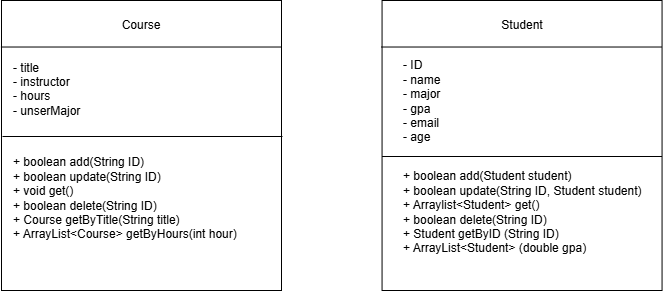

The diagram above was exported from draw.io. Its source (the exported page's mxGraphModel, read from the mxfile embedded in the PNG):
<mxGraphModel dx="732" dy="527" grid="1" gridSize="10" guides="1" tooltips="1" connect="1" arrows="1" fold="1" page="1" pageScale="1" pageWidth="850" pageHeight="1100" math="0" shadow="0">
  <root>
    <mxCell id="0" />
    <mxCell id="1" parent="0" />
    <mxCell id="biSAA4qddbtiEq8SO7eQ-1" parent="1" style="rounded=0;whiteSpace=wrap;html=1;" value="" vertex="1">
      <mxGeometry height="290" width="280" x="50" y="70" as="geometry" />
    </mxCell>
    <mxCell id="biSAA4qddbtiEq8SO7eQ-2" edge="1" parent="1" style="endArrow=none;html=1;rounded=0;entryX=0.998;entryY=0.188;entryDx=0;entryDy=0;entryPerimeter=0;exitX=-0.002;exitY=0.188;exitDx=0;exitDy=0;exitPerimeter=0;" value="">
      <mxGeometry height="50" relative="1" width="50" as="geometry">
        <mxPoint x="49.440000000000055" y="116.51999999999998" as="sourcePoint" />
        <mxPoint x="329.44000000000005" y="116.51999999999998" as="targetPoint" />
      </mxGeometry>
    </mxCell>
    <mxCell id="biSAA4qddbtiEq8SO7eQ-4" parent="1" style="text;html=1;whiteSpace=wrap;strokeColor=none;fillColor=none;align=center;verticalAlign=middle;rounded=0;" value="Course" vertex="1">
      <mxGeometry height="30" width="60" x="160" y="80" as="geometry" />
    </mxCell>
    <mxCell id="biSAA4qddbtiEq8SO7eQ-5" parent="1" style="rounded=0;whiteSpace=wrap;html=1;" value="" vertex="1">
      <mxGeometry height="290" width="280" x="430.55999999999995" y="70" as="geometry" />
    </mxCell>
    <mxCell id="biSAA4qddbtiEq8SO7eQ-6" edge="1" parent="1" style="endArrow=none;html=1;rounded=0;entryX=0.998;entryY=0.188;entryDx=0;entryDy=0;entryPerimeter=0;exitX=-0.002;exitY=0.188;exitDx=0;exitDy=0;exitPerimeter=0;" value="">
      <mxGeometry height="50" relative="1" width="50" as="geometry">
        <mxPoint x="430" y="116.51999999999998" as="sourcePoint" />
        <mxPoint x="710" y="116.51999999999998" as="targetPoint" />
      </mxGeometry>
    </mxCell>
    <mxCell id="biSAA4qddbtiEq8SO7eQ-7" parent="1" style="text;html=1;whiteSpace=wrap;strokeColor=none;fillColor=none;align=center;verticalAlign=middle;rounded=0;" value="Student" vertex="1">
      <mxGeometry height="30" width="60" x="540.56" y="80" as="geometry" />
    </mxCell>
    <mxCell id="biSAA4qddbtiEq8SO7eQ-8" parent="1" style="text;html=1;whiteSpace=wrap;strokeColor=none;fillColor=none;align=left;verticalAlign=middle;rounded=0;" value="- ID&lt;div&gt;- name&lt;/div&gt;&lt;div&gt;- major&lt;/div&gt;&lt;div&gt;- gpa&lt;/div&gt;&lt;div&gt;- email&lt;/div&gt;&lt;div style=&quot;&quot;&gt;- age&lt;/div&gt;" vertex="1">
      <mxGeometry height="90" width="60" x="450" y="126" as="geometry" />
    </mxCell>
    <mxCell id="biSAA4qddbtiEq8SO7eQ-9" parent="1" style="text;html=1;whiteSpace=wrap;strokeColor=none;fillColor=none;align=left;verticalAlign=middle;rounded=0;" value="- title&lt;div&gt;- instructor&lt;/div&gt;&lt;div&gt;- hours&lt;/div&gt;&lt;div&gt;- unserMajor&lt;/div&gt;&lt;div&gt;&lt;br&gt;&lt;/div&gt;" vertex="1">
      <mxGeometry height="75" width="80" x="60" y="128" as="geometry" />
    </mxCell>
    <mxCell id="biSAA4qddbtiEq8SO7eQ-10" edge="1" parent="1" style="endArrow=none;html=1;rounded=0;entryX=0.998;entryY=0.188;entryDx=0;entryDy=0;entryPerimeter=0;exitX=-0.002;exitY=0.188;exitDx=0;exitDy=0;exitPerimeter=0;" value="">
      <mxGeometry height="50" relative="1" width="50" as="geometry">
        <mxPoint x="51" y="206" as="sourcePoint" />
        <mxPoint x="331" y="206" as="targetPoint" />
      </mxGeometry>
    </mxCell>
    <mxCell id="biSAA4qddbtiEq8SO7eQ-11" edge="1" parent="1" style="endArrow=none;html=1;rounded=0;entryX=0.998;entryY=0.188;entryDx=0;entryDy=0;entryPerimeter=0;exitX=-0.002;exitY=0.188;exitDx=0;exitDy=0;exitPerimeter=0;" value="">
      <mxGeometry height="50" relative="1" width="50" as="geometry">
        <mxPoint x="430.56" y="226" as="sourcePoint" />
        <mxPoint x="710.56" y="226" as="targetPoint" />
      </mxGeometry>
    </mxCell>
    <mxCell id="biSAA4qddbtiEq8SO7eQ-12" parent="1" style="text;html=1;whiteSpace=wrap;strokeColor=none;fillColor=none;align=left;verticalAlign=middle;rounded=0;" value="+ boolean add(String ID)&lt;div&gt;+ boolean update(String ID)&lt;/div&gt;&lt;div&gt;+ void get()&lt;/div&gt;&lt;div&gt;+ boolean delete(String ID)&lt;/div&gt;&lt;div&gt;+ Course getByTitle(String title)&lt;/div&gt;&lt;div&gt;+ ArrayList&amp;lt;Course&amp;gt; getByHours(int hour)&lt;/div&gt;" vertex="1">
      <mxGeometry height="100" width="259" x="60" y="218" as="geometry" />
    </mxCell>
    <mxCell id="biSAA4qddbtiEq8SO7eQ-13" parent="1" style="text;html=1;whiteSpace=wrap;strokeColor=none;fillColor=none;align=left;verticalAlign=middle;rounded=0;" value="+ boolean add(Student student)&lt;div&gt;+ boolean update(String ID, Student student)&lt;/div&gt;&lt;div&gt;+ Arraylist&amp;lt;Student&amp;gt; get()&lt;/div&gt;&lt;div&gt;+ boolean delete(String ID)&lt;/div&gt;&lt;div&gt;+ Student getByID (String ID)&lt;/div&gt;&lt;div&gt;+ ArrayList&amp;lt;Student&amp;gt; (double gpa)&lt;/div&gt;" vertex="1">
      <mxGeometry height="100" width="259" x="450" y="232" as="geometry" />
    </mxCell>
  </root>
</mxGraphModel>